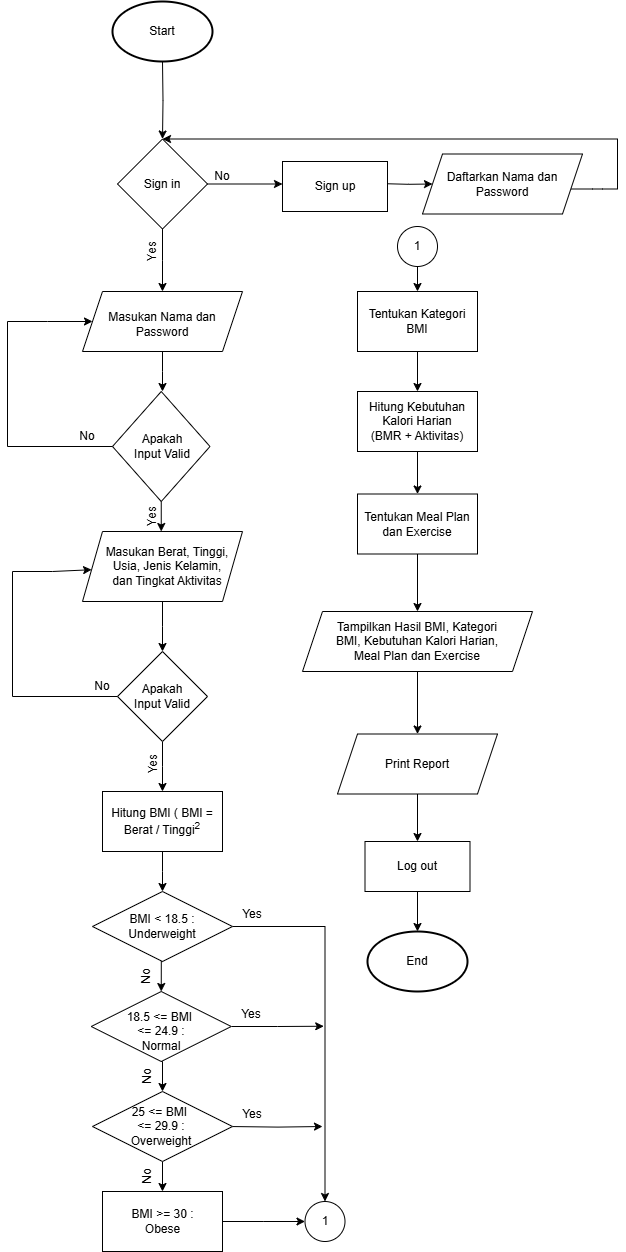

The diagram above was exported from draw.io. Its source (the exported page's mxGraphModel, read from the mxfile embedded in the PNG):
<mxGraphModel dx="1950" dy="2780" grid="1" gridSize="10" guides="1" tooltips="1" connect="1" arrows="1" fold="1" page="1" pageScale="1" pageWidth="1100" pageHeight="1700" background="#FFFFFF" math="0" shadow="0">
  <root>
    <mxCell id="0" />
    <mxCell id="1" parent="0" />
    <mxCell id="OkffQWAlmgcnRCx6_Ul1-96" style="edgeStyle=orthogonalEdgeStyle;rounded=0;orthogonalLoop=1;jettySize=auto;html=1;exitX=1;exitY=0.5;exitDx=0;exitDy=0;" edge="1" parent="1" source="OkffQWAlmgcnRCx6_Ul1-92">
      <mxGeometry relative="1" as="geometry">
        <mxPoint x="252.5" y="-390" as="sourcePoint" />
        <mxPoint x="332.5" y="-390" as="targetPoint" />
      </mxGeometry>
    </mxCell>
    <mxCell id="OkffQWAlmgcnRCx6_Ul1-92" value="" style="rounded=0;whiteSpace=wrap;html=1;" vertex="1" parent="1">
      <mxGeometry x="130" y="-420" width="120" height="60" as="geometry" />
    </mxCell>
    <mxCell id="OkffQWAlmgcnRCx6_Ul1-94" style="edgeStyle=orthogonalEdgeStyle;rounded=0;orthogonalLoop=1;jettySize=auto;html=1;exitX=1;exitY=0.5;exitDx=0;exitDy=0;entryX=0.5;entryY=0;entryDx=0;entryDy=0;" edge="1" parent="1" source="OkffQWAlmgcnRCx6_Ul1-80" target="GO9X0JeaIPPykO1TH6s4-83">
      <mxGeometry relative="1" as="geometry" />
    </mxCell>
    <mxCell id="OkffQWAlmgcnRCx6_Ul1-80" value="" style="rhombus;whiteSpace=wrap;html=1;" vertex="1" parent="1">
      <mxGeometry x="120" y="-720" width="140" height="70" as="geometry" />
    </mxCell>
    <mxCell id="OkffQWAlmgcnRCx6_Ul1-100" style="edgeStyle=orthogonalEdgeStyle;rounded=0;orthogonalLoop=1;jettySize=auto;html=1;exitX=1;exitY=0.5;exitDx=0;exitDy=0;" edge="1" parent="1" source="OkffQWAlmgcnRCx6_Ul1-79">
      <mxGeometry relative="1" as="geometry">
        <mxPoint x="351.25" y="-585.25" as="targetPoint" />
        <mxPoint x="260.00000000000006" y="-585.25" as="sourcePoint" />
      </mxGeometry>
    </mxCell>
    <mxCell id="OkffQWAlmgcnRCx6_Ul1-79" value="" style="rhombus;whiteSpace=wrap;html=1;" vertex="1" parent="1">
      <mxGeometry x="118.75" y="-620" width="140" height="70" as="geometry" />
    </mxCell>
    <mxCell id="OkffQWAlmgcnRCx6_Ul1-87" style="edgeStyle=orthogonalEdgeStyle;rounded=0;orthogonalLoop=1;jettySize=auto;html=1;exitX=0.5;exitY=1;exitDx=0;exitDy=0;entryX=0.5;entryY=0;entryDx=0;entryDy=0;" edge="1" parent="1" source="OkffQWAlmgcnRCx6_Ul1-76">
      <mxGeometry relative="1" as="geometry">
        <mxPoint x="190" y="-420" as="targetPoint" />
      </mxGeometry>
    </mxCell>
    <mxCell id="OkffQWAlmgcnRCx6_Ul1-102" style="edgeStyle=orthogonalEdgeStyle;rounded=0;orthogonalLoop=1;jettySize=auto;html=1;exitX=1;exitY=0.5;exitDx=0;exitDy=0;" edge="1" parent="1">
      <mxGeometry relative="1" as="geometry">
        <mxPoint x="350" y="-485" as="targetPoint" />
        <mxPoint x="260" y="-484.95" as="sourcePoint" />
      </mxGeometry>
    </mxCell>
    <mxCell id="OkffQWAlmgcnRCx6_Ul1-76" value="" style="rhombus;whiteSpace=wrap;html=1;" vertex="1" parent="1">
      <mxGeometry x="120" y="-520" width="140" height="70" as="geometry" />
    </mxCell>
    <mxCell id="OkffQWAlmgcnRCx6_Ul1-75" style="edgeStyle=orthogonalEdgeStyle;rounded=0;orthogonalLoop=1;jettySize=auto;html=1;exitX=0.5;exitY=1;exitDx=0;exitDy=0;entryX=0.5;entryY=0;entryDx=0;entryDy=0;" edge="1" parent="1">
      <mxGeometry relative="1" as="geometry">
        <mxPoint x="190" y="-650" as="sourcePoint" />
        <mxPoint x="188.75" y="-620" as="targetPoint" />
      </mxGeometry>
    </mxCell>
    <mxCell id="GO9X0JeaIPPykO1TH6s4-139" style="edgeStyle=orthogonalEdgeStyle;rounded=0;orthogonalLoop=1;jettySize=auto;html=1;entryX=0.5;entryY=0;entryDx=0;entryDy=0;" parent="1" target="GO9X0JeaIPPykO1TH6s4-136" edge="1">
      <mxGeometry relative="1" as="geometry">
        <mxPoint x="190" y="-1550" as="sourcePoint" />
      </mxGeometry>
    </mxCell>
    <mxCell id="GO9X0JeaIPPykO1TH6s4-2" value="" style="strokeWidth=2;html=1;shape=mxgraph.flowchart.start_1;whiteSpace=wrap;" parent="1" vertex="1">
      <mxGeometry x="140" y="-1610" width="100" height="60" as="geometry" />
    </mxCell>
    <mxCell id="GO9X0JeaIPPykO1TH6s4-3" value="Start" style="text;html=1;align=center;verticalAlign=middle;whiteSpace=wrap;rounded=0;" parent="1" vertex="1">
      <mxGeometry x="160" y="-1595" width="60" height="30" as="geometry" />
    </mxCell>
    <mxCell id="GO9X0JeaIPPykO1TH6s4-37" style="edgeStyle=orthogonalEdgeStyle;rounded=0;orthogonalLoop=1;jettySize=auto;html=1;" parent="1" source="GO9X0JeaIPPykO1TH6s4-20" edge="1">
      <mxGeometry relative="1" as="geometry">
        <mxPoint x="190" y="-960.0000000000001" as="targetPoint" />
      </mxGeometry>
    </mxCell>
    <mxCell id="GO9X0JeaIPPykO1TH6s4-20" value="" style="shape=parallelogram;perimeter=parallelogramPerimeter;whiteSpace=wrap;html=1;fixedSize=1;" parent="1" vertex="1">
      <mxGeometry x="110" y="-1080" width="160" height="70" as="geometry" />
    </mxCell>
    <mxCell id="GO9X0JeaIPPykO1TH6s4-21" value="Masukan Berat, Tinggi, Usia, Jenis Kelamin, dan Tingkat Aktivitas" style="text;html=1;align=center;verticalAlign=middle;whiteSpace=wrap;rounded=0;" parent="1" vertex="1">
      <mxGeometry x="130" y="-1057.5" width="130" height="25" as="geometry" />
    </mxCell>
    <mxCell id="GO9X0JeaIPPykO1TH6s4-39" style="edgeStyle=orthogonalEdgeStyle;rounded=0;orthogonalLoop=1;jettySize=auto;html=1;" parent="1" source="GO9X0JeaIPPykO1TH6s4-24" edge="1">
      <mxGeometry relative="1" as="geometry">
        <mxPoint x="190" y="-820" as="targetPoint" />
      </mxGeometry>
    </mxCell>
    <mxCell id="GO9X0JeaIPPykO1TH6s4-24" value="" style="rhombus;whiteSpace=wrap;html=1;" parent="1" vertex="1">
      <mxGeometry x="145" y="-960" width="90" height="90" as="geometry" />
    </mxCell>
    <mxCell id="GO9X0JeaIPPykO1TH6s4-25" value="Apakah Input Valid" style="text;html=1;align=center;verticalAlign=middle;whiteSpace=wrap;rounded=0;" parent="1" vertex="1">
      <mxGeometry x="160" y="-930" width="60" height="30" as="geometry" />
    </mxCell>
    <mxCell id="GO9X0JeaIPPykO1TH6s4-52" style="edgeStyle=orthogonalEdgeStyle;rounded=0;orthogonalLoop=1;jettySize=auto;html=1;" parent="1" source="GO9X0JeaIPPykO1TH6s4-28" edge="1">
      <mxGeometry relative="1" as="geometry">
        <mxPoint x="190" y="-720" as="targetPoint" />
      </mxGeometry>
    </mxCell>
    <mxCell id="GO9X0JeaIPPykO1TH6s4-28" value="" style="rounded=0;whiteSpace=wrap;html=1;" parent="1" vertex="1">
      <mxGeometry x="130" y="-820" width="120" height="60" as="geometry" />
    </mxCell>
    <mxCell id="GO9X0JeaIPPykO1TH6s4-49" value="" style="endArrow=classic;html=1;rounded=0;exitX=0;exitY=0.5;exitDx=0;exitDy=0;" parent="1" source="GO9X0JeaIPPykO1TH6s4-24" target="GO9X0JeaIPPykO1TH6s4-20" edge="1">
      <mxGeometry width="50" height="50" relative="1" as="geometry">
        <mxPoint x="80" y="-910" as="sourcePoint" />
        <mxPoint x="100" y="-1040" as="targetPoint" />
        <Array as="points">
          <mxPoint x="40" y="-915" />
          <mxPoint x="40" y="-1040" />
          <mxPoint x="80" y="-1040" />
        </Array>
      </mxGeometry>
    </mxCell>
    <mxCell id="GO9X0JeaIPPykO1TH6s4-50" value="Hitung BMI ( BMI = Berat / Tinggi&lt;sup&gt;2&lt;/sup&gt;" style="text;html=1;align=center;verticalAlign=middle;whiteSpace=wrap;rounded=0;" parent="1" vertex="1">
      <mxGeometry x="135" y="-805" width="110" height="30" as="geometry" />
    </mxCell>
    <mxCell id="OkffQWAlmgcnRCx6_Ul1-111" style="edgeStyle=orthogonalEdgeStyle;rounded=0;orthogonalLoop=1;jettySize=auto;html=1;exitX=0.5;exitY=1;exitDx=0;exitDy=0;entryX=0.5;entryY=0;entryDx=0;entryDy=0;" edge="1" parent="1" source="GO9X0JeaIPPykO1TH6s4-53" target="GO9X0JeaIPPykO1TH6s4-65">
      <mxGeometry relative="1" as="geometry" />
    </mxCell>
    <mxCell id="GO9X0JeaIPPykO1TH6s4-53" value="" style="rounded=0;whiteSpace=wrap;html=1;" parent="1" vertex="1">
      <mxGeometry x="385" y="-1320" width="120" height="60" as="geometry" />
    </mxCell>
    <mxCell id="GO9X0JeaIPPykO1TH6s4-54" value="Tentukan Kategori BMI" style="text;html=1;align=center;verticalAlign=middle;whiteSpace=wrap;rounded=0;" parent="1" vertex="1">
      <mxGeometry x="395" y="-1300" width="100" height="20" as="geometry" />
    </mxCell>
    <mxCell id="OkffQWAlmgcnRCx6_Ul1-125" style="edgeStyle=orthogonalEdgeStyle;rounded=0;orthogonalLoop=1;jettySize=auto;html=1;exitX=0.5;exitY=1;exitDx=0;exitDy=0;entryX=0.5;entryY=0;entryDx=0;entryDy=0;" edge="1" parent="1" source="GO9X0JeaIPPykO1TH6s4-61" target="GO9X0JeaIPPykO1TH6s4-106">
      <mxGeometry relative="1" as="geometry" />
    </mxCell>
    <mxCell id="GO9X0JeaIPPykO1TH6s4-61" value="" style="shape=parallelogram;perimeter=parallelogramPerimeter;whiteSpace=wrap;html=1;fixedSize=1;" parent="1" vertex="1">
      <mxGeometry x="330" y="-1000" width="230" height="60" as="geometry" />
    </mxCell>
    <mxCell id="GO9X0JeaIPPykO1TH6s4-62" value="Tampilkan Hasil BMI, Kategori BMI, Kebutuhan Kalori Harian, Meal Plan dan Exercise" style="text;html=1;align=center;verticalAlign=middle;whiteSpace=wrap;rounded=0;" parent="1" vertex="1">
      <mxGeometry x="355" y="-985" width="180" height="30" as="geometry" />
    </mxCell>
    <mxCell id="OkffQWAlmgcnRCx6_Ul1-116" style="edgeStyle=orthogonalEdgeStyle;rounded=0;orthogonalLoop=1;jettySize=auto;html=1;exitX=0.5;exitY=1;exitDx=0;exitDy=0;entryX=0.5;entryY=0;entryDx=0;entryDy=0;" edge="1" parent="1" source="GO9X0JeaIPPykO1TH6s4-65" target="JQTgGOnv-V1GW-E69znG-4">
      <mxGeometry relative="1" as="geometry" />
    </mxCell>
    <mxCell id="GO9X0JeaIPPykO1TH6s4-65" value="" style="rounded=0;whiteSpace=wrap;html=1;" parent="1" vertex="1">
      <mxGeometry x="385" y="-1220" width="120" height="60" as="geometry" />
    </mxCell>
    <mxCell id="GO9X0JeaIPPykO1TH6s4-66" value="Hitung Kebutuhan Kalori Harian (BMR + Aktivitas)" style="text;html=1;align=center;verticalAlign=middle;whiteSpace=wrap;rounded=0;" parent="1" vertex="1">
      <mxGeometry x="395" y="-1202.5" width="100" height="25" as="geometry" />
    </mxCell>
    <mxCell id="GO9X0JeaIPPykO1TH6s4-79" value="Yes" style="text;html=1;align=center;verticalAlign=middle;whiteSpace=wrap;rounded=0;rotation=-90;" parent="1" vertex="1">
      <mxGeometry x="160" y="-860" width="40" height="25" as="geometry" />
    </mxCell>
    <mxCell id="GO9X0JeaIPPykO1TH6s4-80" value="No" style="text;html=1;align=center;verticalAlign=middle;whiteSpace=wrap;rounded=0;" parent="1" vertex="1">
      <mxGeometry x="100" y="-940" width="60" height="30" as="geometry" />
    </mxCell>
    <mxCell id="GO9X0JeaIPPykO1TH6s4-83" value="" style="ellipse;whiteSpace=wrap;html=1;aspect=fixed;" parent="1" vertex="1">
      <mxGeometry x="332.5" y="-410" width="40" height="40" as="geometry" />
    </mxCell>
    <mxCell id="OkffQWAlmgcnRCx6_Ul1-106" style="edgeStyle=orthogonalEdgeStyle;rounded=0;orthogonalLoop=1;jettySize=auto;html=1;exitX=0.5;exitY=1;exitDx=0;exitDy=0;entryX=0.5;entryY=0;entryDx=0;entryDy=0;" edge="1" parent="1" source="GO9X0JeaIPPykO1TH6s4-89" target="GO9X0JeaIPPykO1TH6s4-53">
      <mxGeometry relative="1" as="geometry" />
    </mxCell>
    <mxCell id="GO9X0JeaIPPykO1TH6s4-89" value="" style="ellipse;whiteSpace=wrap;html=1;aspect=fixed;" parent="1" vertex="1">
      <mxGeometry x="425" y="-1385" width="40" height="40" as="geometry" />
    </mxCell>
    <mxCell id="GO9X0JeaIPPykO1TH6s4-91" value="1" style="text;html=1;align=center;verticalAlign=middle;whiteSpace=wrap;rounded=0;" parent="1" vertex="1">
      <mxGeometry x="415" y="-1380" width="60" height="30" as="geometry" />
    </mxCell>
    <mxCell id="OkffQWAlmgcnRCx6_Ul1-127" style="edgeStyle=orthogonalEdgeStyle;rounded=0;orthogonalLoop=1;jettySize=auto;html=1;exitX=0.5;exitY=1;exitDx=0;exitDy=0;entryX=0.5;entryY=0;entryDx=0;entryDy=0;" edge="1" parent="1" source="GO9X0JeaIPPykO1TH6s4-106" target="GO9X0JeaIPPykO1TH6s4-117">
      <mxGeometry relative="1" as="geometry" />
    </mxCell>
    <mxCell id="GO9X0JeaIPPykO1TH6s4-106" value="" style="shape=parallelogram;perimeter=parallelogramPerimeter;whiteSpace=wrap;html=1;fixedSize=1;" parent="1" vertex="1">
      <mxGeometry x="365" y="-877.5" width="160" height="60" as="geometry" />
    </mxCell>
    <mxCell id="GO9X0JeaIPPykO1TH6s4-107" value="Print Report" style="text;html=1;align=center;verticalAlign=middle;whiteSpace=wrap;rounded=0;" parent="1" vertex="1">
      <mxGeometry x="380" y="-860" width="130" height="25" as="geometry" />
    </mxCell>
    <mxCell id="GO9X0JeaIPPykO1TH6s4-117" value="" style="rounded=0;whiteSpace=wrap;html=1;" parent="1" vertex="1">
      <mxGeometry x="392.5" y="-770" width="105" height="50" as="geometry" />
    </mxCell>
    <mxCell id="GO9X0JeaIPPykO1TH6s4-118" value="Log out" style="text;html=1;align=center;verticalAlign=middle;whiteSpace=wrap;rounded=0;" parent="1" vertex="1">
      <mxGeometry x="415" y="-760" width="60" height="30" as="geometry" />
    </mxCell>
    <mxCell id="GO9X0JeaIPPykO1TH6s4-122" value="" style="strokeWidth=2;html=1;shape=mxgraph.flowchart.start_1;whiteSpace=wrap;" parent="1" vertex="1">
      <mxGeometry x="395" y="-680" width="100" height="60" as="geometry" />
    </mxCell>
    <mxCell id="GO9X0JeaIPPykO1TH6s4-123" value="End" style="text;html=1;align=center;verticalAlign=middle;whiteSpace=wrap;rounded=0;" parent="1" vertex="1">
      <mxGeometry x="415" y="-665" width="60" height="30" as="geometry" />
    </mxCell>
    <mxCell id="GO9X0JeaIPPykO1TH6s4-173" style="edgeStyle=orthogonalEdgeStyle;rounded=0;orthogonalLoop=1;jettySize=auto;html=1;entryX=0;entryY=0.45;entryDx=0;entryDy=0;entryPerimeter=0;" parent="1" source="GO9X0JeaIPPykO1TH6s4-136" target="GO9X0JeaIPPykO1TH6s4-161" edge="1">
      <mxGeometry relative="1" as="geometry">
        <mxPoint x="300" y="-1427.5" as="targetPoint" />
      </mxGeometry>
    </mxCell>
    <mxCell id="GO9X0JeaIPPykO1TH6s4-178" style="edgeStyle=orthogonalEdgeStyle;rounded=0;orthogonalLoop=1;jettySize=auto;html=1;" parent="1" source="GO9X0JeaIPPykO1TH6s4-136" edge="1">
      <mxGeometry relative="1" as="geometry">
        <mxPoint x="190" y="-1320" as="targetPoint" />
      </mxGeometry>
    </mxCell>
    <mxCell id="GO9X0JeaIPPykO1TH6s4-136" value="" style="rhombus;whiteSpace=wrap;html=1;" parent="1" vertex="1">
      <mxGeometry x="145" y="-1472.5" width="90" height="90" as="geometry" />
    </mxCell>
    <mxCell id="GO9X0JeaIPPykO1TH6s4-137" value="Sign in" style="text;html=1;align=center;verticalAlign=middle;whiteSpace=wrap;rounded=0;" parent="1" vertex="1">
      <mxGeometry x="160" y="-1442.5" width="60" height="30" as="geometry" />
    </mxCell>
    <mxCell id="OkffQWAlmgcnRCx6_Ul1-12" style="edgeStyle=orthogonalEdgeStyle;rounded=0;orthogonalLoop=1;jettySize=auto;html=1;exitX=0.5;exitY=1;exitDx=0;exitDy=0;" edge="1" parent="1" source="GO9X0JeaIPPykO1TH6s4-142">
      <mxGeometry relative="1" as="geometry">
        <mxPoint x="190" y="-1220" as="targetPoint" />
      </mxGeometry>
    </mxCell>
    <mxCell id="GO9X0JeaIPPykO1TH6s4-142" value="" style="shape=parallelogram;perimeter=parallelogramPerimeter;whiteSpace=wrap;html=1;fixedSize=1;" parent="1" vertex="1">
      <mxGeometry x="110" y="-1320" width="160" height="60" as="geometry" />
    </mxCell>
    <mxCell id="GO9X0JeaIPPykO1TH6s4-143" value="Yes" style="text;html=1;align=center;verticalAlign=middle;whiteSpace=wrap;rounded=0;rotation=-90;" parent="1" vertex="1">
      <mxGeometry x="165" y="-1365" width="30" height="10" as="geometry" />
    </mxCell>
    <mxCell id="GO9X0JeaIPPykO1TH6s4-145" value="Masukan Nama dan Password" style="text;html=1;align=center;verticalAlign=middle;whiteSpace=wrap;rounded=0;" parent="1" vertex="1">
      <mxGeometry x="125" y="-1300" width="130" height="25" as="geometry" />
    </mxCell>
    <mxCell id="GO9X0JeaIPPykO1TH6s4-151" value="No" style="text;html=1;align=center;verticalAlign=middle;whiteSpace=wrap;rounded=0;" parent="1" vertex="1">
      <mxGeometry x="220" y="-1450" width="60" height="30" as="geometry" />
    </mxCell>
    <mxCell id="GO9X0JeaIPPykO1TH6s4-175" style="edgeStyle=orthogonalEdgeStyle;rounded=0;orthogonalLoop=1;jettySize=auto;html=1;entryX=0;entryY=0.5;entryDx=0;entryDy=0;" parent="1" target="GO9X0JeaIPPykO1TH6s4-165" edge="1">
      <mxGeometry relative="1" as="geometry">
        <mxPoint x="415" y="-1427.73" as="sourcePoint" />
        <mxPoint x="459.12" y="-1427.43" as="targetPoint" />
      </mxGeometry>
    </mxCell>
    <mxCell id="GO9X0JeaIPPykO1TH6s4-161" value="" style="rounded=0;whiteSpace=wrap;html=1;" parent="1" vertex="1">
      <mxGeometry x="310" y="-1450" width="105" height="50" as="geometry" />
    </mxCell>
    <mxCell id="GO9X0JeaIPPykO1TH6s4-162" value="Sign up" style="text;html=1;align=center;verticalAlign=middle;whiteSpace=wrap;rounded=0;" parent="1" vertex="1">
      <mxGeometry x="332.5" y="-1440" width="60" height="30" as="geometry" />
    </mxCell>
    <mxCell id="GO9X0JeaIPPykO1TH6s4-165" value="" style="shape=parallelogram;perimeter=parallelogramPerimeter;whiteSpace=wrap;html=1;fixedSize=1;" parent="1" vertex="1">
      <mxGeometry x="450" y="-1457.5" width="160" height="60" as="geometry" />
    </mxCell>
    <mxCell id="GO9X0JeaIPPykO1TH6s4-166" value="Daftarkan Nama dan Password" style="text;html=1;align=center;verticalAlign=middle;whiteSpace=wrap;rounded=0;" parent="1" vertex="1">
      <mxGeometry x="465" y="-1440" width="130" height="25" as="geometry" />
    </mxCell>
    <mxCell id="GO9X0JeaIPPykO1TH6s4-167" value="" style="endArrow=classic;html=1;rounded=0;entryX=0.5;entryY=0;entryDx=0;entryDy=0;" parent="1" target="GO9X0JeaIPPykO1TH6s4-136" edge="1">
      <mxGeometry width="50" height="50" relative="1" as="geometry">
        <mxPoint x="599" y="-1422.5" as="sourcePoint" />
        <mxPoint x="200" y="-1472" as="targetPoint" />
        <Array as="points">
          <mxPoint x="620" y="-1422.5" />
          <mxPoint x="630" y="-1422.5" />
          <mxPoint x="645" y="-1422.5" />
          <mxPoint x="645" y="-1472.5" />
        </Array>
      </mxGeometry>
    </mxCell>
    <mxCell id="OkffQWAlmgcnRCx6_Ul1-120" style="edgeStyle=orthogonalEdgeStyle;rounded=0;orthogonalLoop=1;jettySize=auto;html=1;exitX=0.5;exitY=1;exitDx=0;exitDy=0;entryX=0.5;entryY=0;entryDx=0;entryDy=0;" edge="1" parent="1" source="JQTgGOnv-V1GW-E69znG-4" target="GO9X0JeaIPPykO1TH6s4-61">
      <mxGeometry relative="1" as="geometry" />
    </mxCell>
    <mxCell id="JQTgGOnv-V1GW-E69znG-4" value="" style="rounded=0;whiteSpace=wrap;html=1;" parent="1" vertex="1">
      <mxGeometry x="385" y="-1117.5" width="120" height="60" as="geometry" />
    </mxCell>
    <mxCell id="JQTgGOnv-V1GW-E69znG-5" value="Tentukan Meal Plan dan Exercise" style="text;html=1;align=center;verticalAlign=middle;whiteSpace=wrap;rounded=0;" parent="1" vertex="1">
      <mxGeometry x="385" y="-1102.5" width="120" height="30" as="geometry" />
    </mxCell>
    <mxCell id="OkffQWAlmgcnRCx6_Ul1-21" style="edgeStyle=orthogonalEdgeStyle;rounded=0;orthogonalLoop=1;jettySize=auto;html=1;exitX=0.5;exitY=1;exitDx=0;exitDy=0;" edge="1" parent="1" source="OkffQWAlmgcnRCx6_Ul1-1">
      <mxGeometry relative="1" as="geometry">
        <mxPoint x="188.75" y="-1080" as="targetPoint" />
      </mxGeometry>
    </mxCell>
    <mxCell id="OkffQWAlmgcnRCx6_Ul1-1" value="" style="rhombus;whiteSpace=wrap;html=1;" vertex="1" parent="1">
      <mxGeometry x="140" y="-1220" width="97.5" height="110" as="geometry" />
    </mxCell>
    <mxCell id="OkffQWAlmgcnRCx6_Ul1-2" value="Apakah Input Valid" style="text;html=1;align=center;verticalAlign=middle;whiteSpace=wrap;rounded=0;" vertex="1" parent="1">
      <mxGeometry x="160" y="-1180" width="60" height="30" as="geometry" />
    </mxCell>
    <mxCell id="OkffQWAlmgcnRCx6_Ul1-6" value="Yes" style="text;html=1;align=center;verticalAlign=middle;whiteSpace=wrap;rounded=0;rotation=-90;" vertex="1" parent="1">
      <mxGeometry x="165" y="-1100" width="30" height="10" as="geometry" />
    </mxCell>
    <mxCell id="OkffQWAlmgcnRCx6_Ul1-7" value="" style="endArrow=classic;html=1;rounded=0;exitX=0;exitY=0.5;exitDx=0;exitDy=0;entryX=0;entryY=0;entryDx=0;entryDy=0;" edge="1" parent="1">
      <mxGeometry width="50" height="50" relative="1" as="geometry">
        <mxPoint x="140" y="-1165" as="sourcePoint" />
        <mxPoint x="120" y="-1290" as="targetPoint" />
        <Array as="points">
          <mxPoint x="35" y="-1165" />
          <mxPoint x="35" y="-1290" />
          <mxPoint x="75" y="-1290" />
        </Array>
      </mxGeometry>
    </mxCell>
    <mxCell id="OkffQWAlmgcnRCx6_Ul1-15" value="No" style="text;html=1;align=center;verticalAlign=middle;whiteSpace=wrap;rounded=0;" vertex="1" parent="1">
      <mxGeometry x="85" y="-1190" width="60" height="30" as="geometry" />
    </mxCell>
    <mxCell id="OkffQWAlmgcnRCx6_Ul1-29" value="BMI &amp;lt; 18.5 : Underweight" style="text;html=1;align=center;verticalAlign=middle;whiteSpace=wrap;rounded=0;" vertex="1" parent="1">
      <mxGeometry x="130" y="-700" width="120" height="30" as="geometry" />
    </mxCell>
    <mxCell id="OkffQWAlmgcnRCx6_Ul1-78" style="edgeStyle=orthogonalEdgeStyle;rounded=0;orthogonalLoop=1;jettySize=auto;html=1;exitX=0.5;exitY=1;exitDx=0;exitDy=0;entryX=0.5;entryY=0;entryDx=0;entryDy=0;" edge="1" parent="1" source="OkffQWAlmgcnRCx6_Ul1-31" target="OkffQWAlmgcnRCx6_Ul1-76">
      <mxGeometry relative="1" as="geometry" />
    </mxCell>
    <mxCell id="OkffQWAlmgcnRCx6_Ul1-31" value="18.5 &amp;lt;= BMI&amp;nbsp;&lt;div&gt;&amp;lt;= 24.9 : Normal&lt;/div&gt;" style="text;html=1;align=center;verticalAlign=middle;whiteSpace=wrap;rounded=0;" vertex="1" parent="1">
      <mxGeometry x="143.75" y="-610" width="90" height="60" as="geometry" />
    </mxCell>
    <mxCell id="OkffQWAlmgcnRCx6_Ul1-33" value="25 &amp;lt;= BMI&amp;nbsp;&lt;div&gt;&amp;lt;= 29.9 : Overweight&lt;/div&gt;" style="text;html=1;align=center;verticalAlign=middle;whiteSpace=wrap;rounded=0;" vertex="1" parent="1">
      <mxGeometry x="143.75" y="-515" width="90" height="60" as="geometry" />
    </mxCell>
    <mxCell id="OkffQWAlmgcnRCx6_Ul1-36" value="BMI &amp;gt;= 30 : Obese" style="text;html=1;align=center;verticalAlign=middle;whiteSpace=wrap;rounded=0;" vertex="1" parent="1">
      <mxGeometry x="142.5" y="-405" width="95" height="30" as="geometry" />
    </mxCell>
    <mxCell id="OkffQWAlmgcnRCx6_Ul1-66" value="1" style="text;html=1;align=center;verticalAlign=middle;whiteSpace=wrap;rounded=0;" vertex="1" parent="1">
      <mxGeometry x="322.5" y="-405" width="60" height="30" as="geometry" />
    </mxCell>
    <mxCell id="OkffQWAlmgcnRCx6_Ul1-88" value="Yes" style="text;html=1;align=center;verticalAlign=middle;whiteSpace=wrap;rounded=0;rotation=0;" vertex="1" parent="1">
      <mxGeometry x="260" y="-710" width="40" height="25" as="geometry" />
    </mxCell>
    <mxCell id="OkffQWAlmgcnRCx6_Ul1-89" value="No" style="text;html=1;align=center;verticalAlign=middle;whiteSpace=wrap;rounded=0;rotation=-90;" vertex="1" parent="1">
      <mxGeometry x="143.75" y="-650" width="60" height="30" as="geometry" />
    </mxCell>
    <mxCell id="OkffQWAlmgcnRCx6_Ul1-90" value="No" style="text;html=1;align=center;verticalAlign=middle;whiteSpace=wrap;rounded=0;rotation=-90;" vertex="1" parent="1">
      <mxGeometry x="145" y="-550" width="60" height="30" as="geometry" />
    </mxCell>
    <mxCell id="OkffQWAlmgcnRCx6_Ul1-91" value="No" style="text;html=1;align=center;verticalAlign=middle;whiteSpace=wrap;rounded=0;rotation=-90;" vertex="1" parent="1">
      <mxGeometry x="145" y="-450" width="60" height="30" as="geometry" />
    </mxCell>
    <mxCell id="OkffQWAlmgcnRCx6_Ul1-103" value="Yes" style="text;html=1;align=center;verticalAlign=middle;whiteSpace=wrap;rounded=0;rotation=0;" vertex="1" parent="1">
      <mxGeometry x="258.75" y="-610" width="40" height="25" as="geometry" />
    </mxCell>
    <mxCell id="OkffQWAlmgcnRCx6_Ul1-104" value="Yes" style="text;html=1;align=center;verticalAlign=middle;whiteSpace=wrap;rounded=0;rotation=0;" vertex="1" parent="1">
      <mxGeometry x="260" y="-510" width="40" height="25" as="geometry" />
    </mxCell>
    <mxCell id="OkffQWAlmgcnRCx6_Ul1-132" style="edgeStyle=orthogonalEdgeStyle;rounded=0;orthogonalLoop=1;jettySize=auto;html=1;exitX=0.5;exitY=1;exitDx=0;exitDy=0;entryX=0.5;entryY=0;entryDx=0;entryDy=0;entryPerimeter=0;" edge="1" parent="1" source="GO9X0JeaIPPykO1TH6s4-117" target="GO9X0JeaIPPykO1TH6s4-122">
      <mxGeometry relative="1" as="geometry" />
    </mxCell>
  </root>
</mxGraphModel>